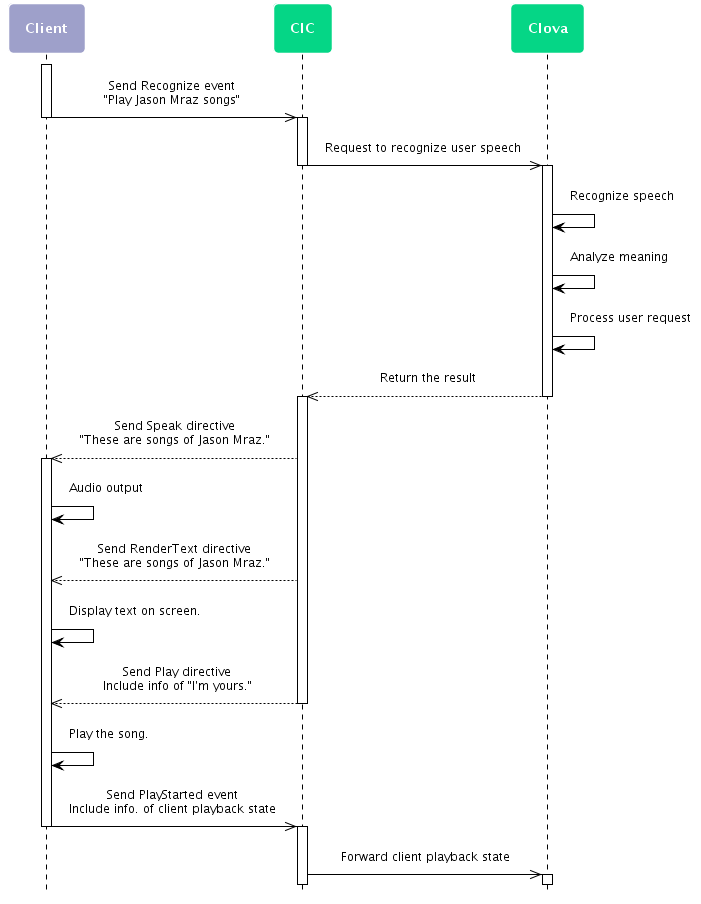

The diagram above was rendered by PlantUML. Its source (embedded in the PNG):
@startuml
scale max 800 width
skinparam sequenceMessageAlign center
skinparam shadowing false
skinparam roundcorner 10
skinparam padding 10
skinparam defaultFontSize 12
skinparam defaultFontName "Nanum Barun Gothic"
skinparam sequence {
ArrowColor #000000
ActorBorderColor #000000
ActorFontStyle Bolder
LifeLineBorderColor #000000
LifeLineBackgroundColor transparent
ParticipantBorderColor transparent
ParticipantFontSize 14
ParticipantFontColor #ffffff
ParticipantFontStyle bold
}
skinparam note {
BackgroundColor #9EA0CA
BorderColor #ffffff
FontColor #ffffff
FontSize 14
FontStyle bold
}
hide footbox
participant Client as client #9EA0CA
participant CIC as cic #05D686
participant Clova as clova #05D686
activate client
client ->> cic: Send Recognize event\n"Play Jason Mraz songs"
deactivate client
activate  cic
cic ->> clova: Request to recognize user speech
deactivate cic
activate clova
clova -> clova: Recognize speech
clova -> clova: Analyze meaning
clova -> clova: Process user request
clova -->> cic: Return the result
deactivate clova
activate cic
cic -->> client: Send Speak directive\n"These are songs of Jason Mraz."
activate client
client -> client: Audio output
cic -->> client: Send RenderText directive\n"These are songs of Jason Mraz."
client -> client: Display text on screen.
cic -->> client: Send Play directive\nInclude info of "I'm yours."
deactivate cic
client -> client: Play the song.
client ->> cic: Send PlayStarted event\nInclude info. of client playback state
deactivate client
activate cic
cic ->> clova: Forward client playback state
activate clova
@enduml